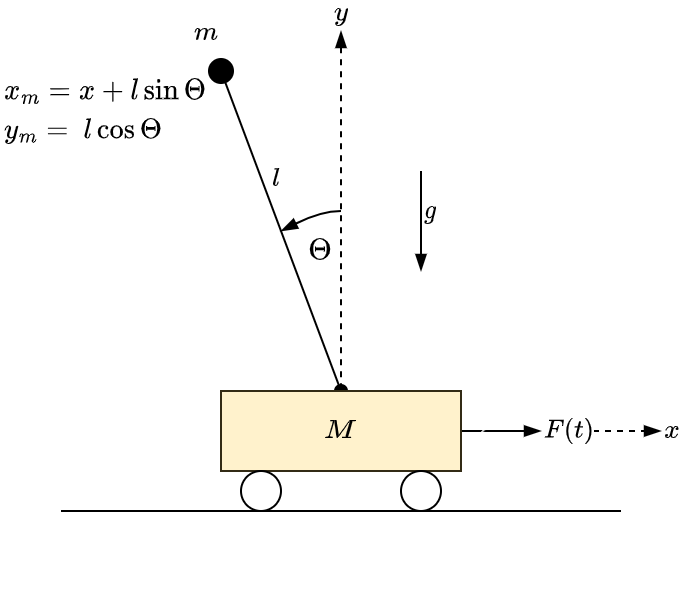

The diagram above was exported from draw.io. Its source (the exported page's mxGraphModel, read from the mxfile embedded in the PNG):
<mxGraphModel dx="574" dy="331" grid="1" gridSize="10" guides="1" tooltips="1" connect="1" arrows="1" fold="1" page="1" pageScale="1" pageWidth="827" pageHeight="1169" math="1" shadow="0">
  <root>
    <mxCell id="0" />
    <mxCell id="1" parent="0" />
    <mxCell id="gyJWXUoIVz1-SpEwTih6-10" value="" style="endArrow=blockThin;dashed=1;html=1;rounded=0;exitX=1;exitY=0.5;exitDx=0;exitDy=0;endFill=1;" edge="1" parent="1" source="goB7UwKKkMQ-7Am3bAfQ-2">
      <mxGeometry width="50" height="50" relative="1" as="geometry">
        <mxPoint x="580" y="300" as="sourcePoint" />
        <mxPoint x="660" y="300" as="targetPoint" />
      </mxGeometry>
    </mxCell>
    <mxCell id="k93e0p669mOxbAD1M8nO-4" value="`x`" style="edgeLabel;html=1;align=left;verticalAlign=middle;resizable=0;points=[];" vertex="1" connectable="0" parent="gyJWXUoIVz1-SpEwTih6-10">
      <mxGeometry x="0.7762" relative="1" as="geometry">
        <mxPoint x="11" as="offset" />
      </mxGeometry>
    </mxCell>
    <mxCell id="gyJWXUoIVz1-SpEwTih6-1" value="" style="endArrow=oval;html=1;rounded=0;endFill=1;startArrow=oval;startFill=1;startSize=6;endSize=12;shadow=0;exitX=0.5;exitY=0;exitDx=0;exitDy=0;" edge="1" parent="1" source="goB7UwKKkMQ-7Am3bAfQ-2">
      <mxGeometry width="50" height="50" relative="1" as="geometry">
        <mxPoint x="320" y="120" as="sourcePoint" />
        <mxPoint x="440" y="120" as="targetPoint" />
      </mxGeometry>
    </mxCell>
    <mxCell id="gyJWXUoIVz1-SpEwTih6-2" value="`m`" style="edgeLabel;html=1;align=right;verticalAlign=bottom;resizable=0;points=[];" vertex="1" connectable="0" parent="gyJWXUoIVz1-SpEwTih6-1">
      <mxGeometry x="1" y="-6" relative="1" as="geometry">
        <mxPoint x="-6" y="-8" as="offset" />
      </mxGeometry>
    </mxCell>
    <mxCell id="gyJWXUoIVz1-SpEwTih6-3" value="`l`" style="edgeLabel;html=1;align=right;verticalAlign=top;resizable=0;points=[];" vertex="1" connectable="0" parent="gyJWXUoIVz1-SpEwTih6-1">
      <mxGeometry x="0.218" relative="1" as="geometry">
        <mxPoint x="7" y="-22" as="offset" />
      </mxGeometry>
    </mxCell>
    <mxCell id="gyJWXUoIVz1-SpEwTih6-6" value="" style="endArrow=blockThin;html=1;rounded=0;endFill=1;" edge="1" parent="1">
      <mxGeometry width="50" height="50" relative="1" as="geometry">
        <mxPoint x="560" y="300" as="sourcePoint" />
        <mxPoint x="600" y="300" as="targetPoint" />
      </mxGeometry>
    </mxCell>
    <mxCell id="gyJWXUoIVz1-SpEwTih6-7" value="`F(t)`" style="edgeLabel;html=1;align=left;verticalAlign=middle;resizable=0;points=[];labelBackgroundColor=#FFFFFF;labelBorderColor=none;" vertex="1" connectable="0" parent="gyJWXUoIVz1-SpEwTih6-6">
      <mxGeometry x="-0.219" y="1" relative="1" as="geometry">
        <mxPoint x="24" y="1" as="offset" />
      </mxGeometry>
    </mxCell>
    <mxCell id="gyJWXUoIVz1-SpEwTih6-8" value="`\Theta`" style="text;html=1;strokeColor=none;fillColor=none;align=center;verticalAlign=middle;whiteSpace=wrap;rounded=0;" vertex="1" parent="1">
      <mxGeometry x="480" y="200" width="20" height="20" as="geometry" />
    </mxCell>
    <mxCell id="gyJWXUoIVz1-SpEwTih6-9" value="" style="endArrow=none;dashed=1;html=1;rounded=0;startArrow=blockThin;startFill=1;entryX=0.5;entryY=0;entryDx=0;entryDy=0;" edge="1" parent="1" target="goB7UwKKkMQ-7Am3bAfQ-2">
      <mxGeometry width="50" height="50" relative="1" as="geometry">
        <mxPoint x="500" y="100" as="sourcePoint" />
        <mxPoint x="499.8" y="200" as="targetPoint" />
      </mxGeometry>
    </mxCell>
    <mxCell id="k93e0p669mOxbAD1M8nO-1" value="`y`" style="edgeLabel;html=1;align=center;verticalAlign=bottom;resizable=0;points=[];" vertex="1" connectable="0" parent="gyJWXUoIVz1-SpEwTih6-9">
      <mxGeometry x="-0.1775" y="2" relative="1" as="geometry">
        <mxPoint x="-2" y="-74" as="offset" />
      </mxGeometry>
    </mxCell>
    <mxCell id="gyJWXUoIVz1-SpEwTih6-13" value="`y_m =&amp;nbsp; l cos \Theta`" style="text;html=1;strokeColor=none;fillColor=none;align=left;verticalAlign=middle;whiteSpace=wrap;rounded=0;" vertex="1" parent="1">
      <mxGeometry x="330" y="140" width="110" height="20" as="geometry" />
    </mxCell>
    <mxCell id="gyJWXUoIVz1-SpEwTih6-14" value="`x_m = x + l sin \Theta`" style="text;html=1;strokeColor=none;fillColor=none;align=left;verticalAlign=middle;whiteSpace=wrap;rounded=0;" vertex="1" parent="1">
      <mxGeometry x="330" y="120" width="110" height="20" as="geometry" />
    </mxCell>
    <mxCell id="goB7UwKKkMQ-7Am3bAfQ-6" value="" style="group;fillColor=default;fillStyle=hatch;" vertex="1" connectable="0" parent="1">
      <mxGeometry x="440" y="280" width="140" height="100" as="geometry" />
    </mxCell>
    <mxCell id="goB7UwKKkMQ-7Am3bAfQ-2" value="`M`" style="rounded=0;whiteSpace=wrap;html=1;fillColor=#fff2cc;strokeColor=#332b15;" vertex="1" parent="goB7UwKKkMQ-7Am3bAfQ-6">
      <mxGeometry width="120" height="40" as="geometry" />
    </mxCell>
    <mxCell id="goB7UwKKkMQ-7Am3bAfQ-4" value="" style="ellipse;whiteSpace=wrap;html=1;aspect=fixed;" vertex="1" parent="goB7UwKKkMQ-7Am3bAfQ-6">
      <mxGeometry x="10" y="40" width="20" height="20" as="geometry" />
    </mxCell>
    <mxCell id="goB7UwKKkMQ-7Am3bAfQ-5" value="" style="ellipse;whiteSpace=wrap;html=1;aspect=fixed;" vertex="1" parent="goB7UwKKkMQ-7Am3bAfQ-6">
      <mxGeometry x="90" y="40" width="20" height="20" as="geometry" />
    </mxCell>
    <mxCell id="k93e0p669mOxbAD1M8nO-5" value="" style="endArrow=none;html=1;rounded=0;" edge="1" parent="1">
      <mxGeometry width="50" height="50" relative="1" as="geometry">
        <mxPoint x="360" y="340" as="sourcePoint" />
        <mxPoint x="640" y="340" as="targetPoint" />
      </mxGeometry>
    </mxCell>
    <mxCell id="6ZlJoLhJlU9fA2XCQb7L-1" value="" style="endArrow=blockThin;html=1;rounded=0;endFill=1;" edge="1" parent="1">
      <mxGeometry width="50" height="50" relative="1" as="geometry">
        <mxPoint x="540" y="170" as="sourcePoint" />
        <mxPoint x="540" y="220" as="targetPoint" />
        <Array as="points" />
      </mxGeometry>
    </mxCell>
    <mxCell id="6ZlJoLhJlU9fA2XCQb7L-2" value="`g`" style="edgeLabel;html=1;align=left;verticalAlign=middle;resizable=0;points=[];labelBackgroundColor=none;labelBorderColor=none;" vertex="1" connectable="0" parent="6ZlJoLhJlU9fA2XCQb7L-1">
      <mxGeometry x="-0.219" y="1" relative="1" as="geometry">
        <mxPoint x="-1" as="offset" />
      </mxGeometry>
    </mxCell>
    <mxCell id="6ZlJoLhJlU9fA2XCQb7L-8" value="" style="curved=1;endArrow=blockThin;html=1;rounded=0;endFill=1;" edge="1" parent="1">
      <mxGeometry width="50" height="50" relative="1" as="geometry">
        <mxPoint x="500" y="190" as="sourcePoint" />
        <mxPoint x="470" y="200" as="targetPoint" />
        <Array as="points">
          <mxPoint x="490" y="190" />
        </Array>
      </mxGeometry>
    </mxCell>
  </root>
</mxGraphModel>